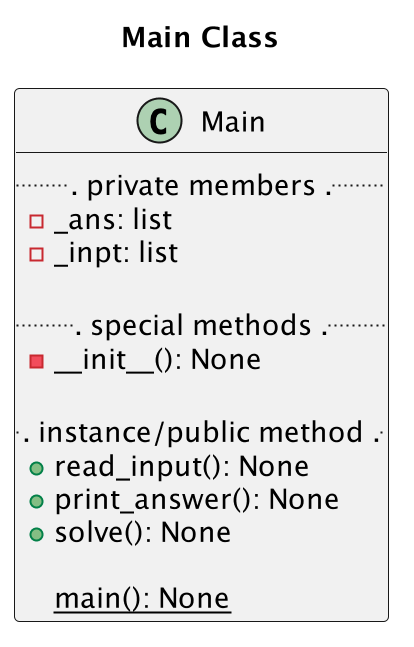

The diagram above was rendered by PlantUML. Its source (embedded in the PNG):
@startuml Main Class 
scale 2
title Main Class

class Main {
    ... private members ...
    - _ans: list
    - _inpt: list

    ... special methods ...
    - __init__(): None

    ... instance/public method ...
    + read_input(): None
    + print_answer(): None
    + solve(): None
    
    {static} main(): None
}

@enduml